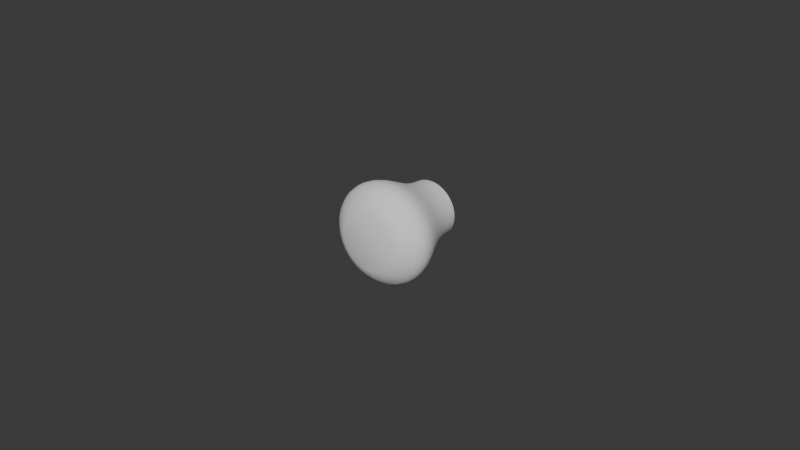# Source: Mushroom_Knob.blend  (saved by Blender 5.0.118; exported with 4.5.12 LTS)
import bpy
from mathutils import Matrix  # noqa: F401  (used for matrix-valued properties, if any)

bpy.ops.wm.read_factory_settings(use_empty=True)
scene = bpy.context.scene
scene.name = 'Scene'

# ---- collections
col_collection = bpy.data.collections.new('Collection'); scene.collection.children.link(col_collection)

# ---- world
world_world = bpy.data.worlds.new('World'); scene.world = world_world
world_world.use_nodes = True; world_world.node_tree.nodes.clear()
_N = world_world.node_tree.nodes; _L = world_world.node_tree.links
n0 = _N.new('ShaderNodeOutputWorld'); n0.name = 'World Output'; n0.location = (200, 100)
n1 = _N.new('ShaderNodeBackground'); n1.name = 'Background'; n1.location = (-200, 100)
n1.inputs[0].default_value = (0.05088, 0.05088, 0.05088, 1.0)
_L.new(n1.outputs[0], n0.inputs[0])
n0.is_active_output = True
world_world.color = (0.05088, 0.05088, 0.05088)
world_world.sun_shadow_jitter_overblur = 0.0

# ---- meshes
me_mesh = bpy.data.meshes.new('Mesh')
me_mesh.from_pydata([(-8.25e-06, -0.02859, -0.00913), (-8.249e-06, -0.0268, -0.01232), (-8.249e-06, -0.02498, -0.01441), (-8.249e-06, -0.02312, -0.01554), (-8.25e-06, -0.02118, -0.01588), (-8.25e-06, -0.01914, -0.01559), (-8.251e-06, -0.01698, -0.01483), (-8.251e-06, -0.01467, -0.01375), (-8.252e-06, -0.01218, -0.01251), (-8.253e-06, -0.0095, -0.01127), (-8.253e-06, -0.006593, -0.01019), (-8.254e-06, -0.003439, -0.00942), (-8.255e-06, -1.178e-05, -0.00913), (-0.001592, -0.02859, -0.008991), (-0.002146, -0.0268, -0.01214), (-0.002508, -0.02498, -0.01419), (-0.002705, -0.02312, -0.01531), (-0.002765, -0.02118, -0.01564), (-0.002715, -0.01914, -0.01536), (-0.002582, -0.01698, -0.0146), (-0.002394, -0.01467, -0.01354), (-0.002178, -0.01218, -0.01232), (-0.001963, -0.0095, -0.0111), (-0.001775, -0.006593, -0.01003), (-0.001642, -0.003439, -0.009277), (-0.001592, -1.178e-05, -0.008991), (-0.003127, -0.02859, -0.00858), (-0.004219, -0.0268, -0.01158), (-0.004932, -0.02498, -0.01354), (-0.00532, -0.02312, -0.01461), (-0.005438, -0.02118, -0.01493), (-0.005339, -0.01914, -0.01465), (-0.005077, -0.01698, -0.01394), (-0.004707, -0.01467, -0.01292), (-0.004283, -0.01218, -0.01175), (-0.003858, -0.0095, -0.01059), (-0.003488, -0.006593, -0.009572), (-0.003227, -0.003439, -0.008852), (-0.003127, -1.178e-05, -0.00858), (-0.004568, -0.02859, -0.007908), (-0.006165, -0.0268, -0.01067), (-0.007207, -0.02498, -0.01248), (-0.007774, -0.02312, -0.01346), (-0.007946, -0.02118, -0.01376), (-0.007801, -0.01914, -0.01351), (-0.007418, -0.01698, -0.01284), (-0.006877, -0.01467, -0.01191), (-0.006257, -0.01218, -0.01083), (-0.005637, -0.0095, -0.009759), (-0.005096, -0.006593, -0.008822), (-0.004713, -0.003439, -0.008159), (-0.004568, -1.178e-05, -0.007908), (-0.00587, -0.02859, -0.006996), (-0.007923, -0.0268, -0.009442), (-0.009263, -0.02498, -0.01104), (-0.009992, -0.02312, -0.01191), (-0.01021, -0.02118, -0.01217), (-0.01003, -0.01914, -0.01195), (-0.009534, -0.01698, -0.01136), (-0.008839, -0.01467, -0.01053), (-0.008041, -0.01218, -0.009583), (-0.007244, -0.0095, -0.008633), (-0.006549, -0.006593, -0.007805), (-0.006057, -0.003439, -0.007218), (-0.00587, -1.178e-05, -0.006996), (-0.006994, -0.02859, -0.005872), (-0.00944, -0.0268, -0.007924), (-0.01104, -0.02498, -0.009264), (-0.01191, -0.02312, -0.009994), (-0.01217, -0.02118, -0.01021), (-0.01195, -0.01914, -0.01003), (-0.01136, -0.01698, -0.009536), (-0.01053, -0.01467, -0.00884), (-0.009582, -0.01218, -0.008043), (-0.008632, -0.0095, -0.007246), (-0.007803, -0.006593, -0.00655), (-0.007217, -0.003439, -0.006059), (-0.006994, -1.178e-05, -0.005872), (-0.007906, -0.02859, -0.00457), (-0.01067, -0.0268, -0.006166), (-0.01248, -0.02498, -0.007209), (-0.01346, -0.02312, -0.007776), (-0.01376, -0.02118, -0.007947), (-0.01351, -0.01914, -0.007802), (-0.01284, -0.01698, -0.00742), (-0.01191, -0.01467, -0.006879), (-0.01083, -0.01218, -0.006259), (-0.009757, -0.0095, -0.005639), (-0.00882, -0.006593, -0.005098), (-0.008158, -0.003439, -0.004715), (-0.007906, -1.177e-05, -0.00457), (-0.008578, -0.02859, -0.003129), (-0.01158, -0.0268, -0.004221), (-0.01354, -0.02498, -0.004934), (-0.0146, -0.02312, -0.005322), (-0.01493, -0.02118, -0.00544), (-0.01465, -0.01914, -0.00534), (-0.01393, -0.01698, -0.005079), (-0.01292, -0.01467, -0.004708), (-0.01175, -0.01218, -0.004284), (-0.01059, -0.0095, -0.00386), (-0.00957, -0.006593, -0.00349), (-0.008851, -0.003439, -0.003228), (-0.008578, -1.177e-05, -0.003129), (-0.008989, -0.02859, -0.001594), (-0.01213, -0.0268, -0.002148), (-0.01419, -0.02498, -0.00251), (-0.0153, -0.02312, -0.002707), (-0.01564, -0.02118, -0.002767), (-0.01536, -0.01914, -0.002716), (-0.0146, -0.01698, -0.002583), (-0.01354, -0.01467, -0.002395), (-0.01232, -0.01218, -0.00218), (-0.01109, -0.0095, -0.001965), (-0.01003, -0.006593, -0.001777), (-0.009275, -0.003439, -0.001644), (-0.008989, -1.177e-05, -0.001594), (-0.009128, -0.02859, -9.942e-06), (-0.01232, -0.0268, -9.943e-06), (-0.01441, -0.02498, -9.943e-06), (-0.01554, -0.02312, -9.945e-06), (-0.01588, -0.02118, -9.945e-06), (-0.01559, -0.01914, -9.946e-06), (-0.01483, -0.01698, -9.948e-06), (-0.01375, -0.01467, -9.949e-06), (-0.01251, -0.01218, -9.95e-06), (-0.01127, -0.0095, -9.951e-06), (-0.01018, -0.006593, -9.952e-06), (-0.009418, -0.003439, -9.954e-06), (-0.009128, -1.177e-05, -9.954e-06), (-0.008989, -0.02859, 0.001574), (-0.01213, -0.0268, 0.002128), (-0.01419, -0.02498, 0.00249), (-0.0153, -0.02312, 0.002687), (-0.01564, -0.02118, 0.002747), (-0.01536, -0.01914, 0.002696), (-0.0146, -0.01698, 0.002563), (-0.01354, -0.01467, 0.002376), (-0.01232, -0.01218, 0.00216), (-0.01109, -0.0095, 0.001945), (-0.01003, -0.006593, 0.001757), (-0.009275, -0.003439, 0.001624), (-0.008989, -1.177e-05, 0.001574), (-0.008578, -0.02859, 0.003109), (-0.01158, -0.0268, 0.004201), (-0.01354, -0.02498, 0.004914), (-0.0146, -0.02312, 0.005302), (-0.01493, -0.02118, 0.00542), (-0.01465, -0.01914, 0.00532), (-0.01393, -0.01698, 0.005059), (-0.01292, -0.01467, 0.004689), (-0.01175, -0.01218, 0.004264), (-0.01059, -0.0095, 0.00384), (-0.00957, -0.006593, 0.00347), (-0.008851, -0.003439, 0.003208), (-0.008578, -1.177e-05, 0.003109), (-0.007906, -0.02859, 0.00455), (-0.01067, -0.0268, 0.006146), (-0.01248, -0.02498, 0.007189), (-0.01346, -0.02312, 0.007756), (-0.01376, -0.02118, 0.007928), (-0.01351, -0.01914, 0.007782), (-0.01284, -0.01698, 0.0074), (-0.01191, -0.01467, 0.006859), (-0.01083, -0.01218, 0.006239), (-0.009757, -0.0095, 0.005619), (-0.00882, -0.006593, 0.005078), (-0.008158, -0.003439, 0.004695), (-0.007906, -1.177e-05, 0.00455), (-0.006994, -0.02859, 0.005852), (-0.00944, -0.0268, 0.007904), (-0.01104, -0.02498, 0.009244), (-0.01191, -0.02312, 0.009974), (-0.01217, -0.02118, 0.01019), (-0.01195, -0.01914, 0.01001), (-0.01136, -0.01698, 0.009516), (-0.01053, -0.01467, 0.00882), (-0.009582, -0.01218, 0.008023), (-0.008632, -0.0095, 0.007226), (-0.007803, -0.006593, 0.006531), (-0.007217, -0.003439, 0.006039), (-0.006994, -1.177e-05, 0.005852), (-0.00587, -0.02859, 0.006976), (-0.007923, -0.0268, 0.009422), (-0.009263, -0.02498, 0.01102), (-0.009992, -0.02312, 0.01189), (-0.01021, -0.02118, 0.01215), (-0.01003, -0.01914, 0.01193), (-0.009534, -0.01698, 0.01134), (-0.008839, -0.01467, 0.01051), (-0.008041, -0.01218, 0.009564), (-0.007244, -0.0095, 0.008613), (-0.006549, -0.006593, 0.007785), (-0.006057, -0.003439, 0.007198), (-0.00587, -1.177e-05, 0.006976), (-0.004568, -0.02859, 0.007888), (-0.006165, -0.0268, 0.01065), (-0.007207, -0.02498, 0.01246), (-0.007774, -0.02312, 0.01344), (-0.007946, -0.02118, 0.01374), (-0.007801, -0.01914, 0.01349), (-0.007418, -0.01698, 0.01282), (-0.006877, -0.01467, 0.01189), (-0.006257, -0.01218, 0.01081), (-0.005637, -0.0095, 0.009739), (-0.005096, -0.006593, 0.008802), (-0.004713, -0.003439, 0.008139), (-0.004568, -1.177e-05, 0.007888), (-0.003127, -0.02859, 0.00856), (-0.004219, -0.0268, 0.01156), (-0.004932, -0.02498, 0.01352), (-0.00532, -0.02312, 0.01459), (-0.005438, -0.02118, 0.01491), (-0.005339, -0.01914, 0.01463), (-0.005077, -0.01698, 0.01392), (-0.004707, -0.01467, 0.0129), (-0.004283, -0.01218, 0.01173), (-0.003858, -0.0095, 0.01057), (-0.003488, -0.006593, 0.009552), (-0.003227, -0.003439, 0.008833), (-0.003127, -1.176e-05, 0.00856), (-0.001592, -0.02859, 0.008971), (-0.002146, -0.0268, 0.01212), (-0.002508, -0.02498, 0.01417), (-0.002705, -0.02312, 0.01529), (-0.002765, -0.02118, 0.01562), (-0.002715, -0.01914, 0.01534), (-0.002582, -0.01698, 0.01458), (-0.002394, -0.01467, 0.01352), (-0.002178, -0.01218, 0.0123), (-0.001963, -0.0095, 0.01108), (-0.001775, -0.006593, 0.01001), (-0.001642, -0.003439, 0.009257), (-0.001592, -1.176e-05, 0.008971), (-8.254e-06, -0.02859, 0.00911), (-8.252e-06, -0.0268, 0.0123), (-8.25e-06, -0.02498, 0.01439), (-8.251e-06, -0.02312, 0.01552), (-8.25e-06, -0.02118, 0.01587), (-8.249e-06, -0.01914, 0.01557), (-8.251e-06, -0.01698, 0.01481), (-8.251e-06, -0.01467, 0.01373), (-8.252e-06, -0.01218, 0.01249), (-8.25e-06, -0.0095, 0.01125), (-8.251e-06, -0.006593, 0.01017), (-8.251e-06, -0.003439, 0.0094), (-8.25e-06, -1.176e-05, 0.00911), (0.001575, -0.02859, 0.008971), (0.00213, -0.0268, 0.01212), (0.002492, -0.02498, 0.01417), (0.002689, -0.02312, 0.01529), (0.002748, -0.02118, 0.01562), (0.002698, -0.01914, 0.01534), (0.002565, -0.01698, 0.01458), (0.002377, -0.01467, 0.01352), (0.002162, -0.01218, 0.0123), (0.001947, -0.0095, 0.01108), (0.001759, -0.006593, 0.01001), (0.001626, -0.003439, 0.009257), (0.001575, -1.176e-05, 0.008971), (0.003111, -0.02859, 0.00856), (0.004203, -0.0268, 0.01156), (0.004916, -0.02498, 0.01352), (0.005304, -0.02312, 0.01459), (0.005421, -0.02118, 0.01491), (0.005322, -0.01914, 0.01463), (0.00506, -0.01698, 0.01392), (0.00469, -0.01467, 0.0129), (0.004266, -0.01218, 0.01173), (0.003842, -0.0095, 0.01057), (0.003472, -0.006593, 0.009552), (0.00321, -0.003439, 0.008832), (0.003111, -1.176e-05, 0.00856), (0.004552, -0.02859, 0.007888), (0.006148, -0.0268, 0.01065), (0.00719, -0.02498, 0.01246), (0.007758, -0.02312, 0.01344), (0.007929, -0.02118, 0.01374), (0.007784, -0.01914, 0.01349), (0.007401, -0.01698, 0.01282), (0.006861, -0.01467, 0.01189), (0.00624, -0.01218, 0.01081), (0.00562, -0.0095, 0.009739), (0.005079, -0.006593, 0.008802), (0.004697, -0.003439, 0.008139), (0.004552, -1.176e-05, 0.007888), (0.005854, -0.02859, 0.006976), (0.007906, -0.0268, 0.009422), (0.009246, -0.02498, 0.01102), (0.009975, -0.02312, 0.01189), (0.0102, -0.02118, 0.01215), (0.01001, -0.01914, 0.01193), (0.009518, -0.01698, 0.01134), (0.008822, -0.01467, 0.01051), (0.008025, -0.01218, 0.009564), (0.007228, -0.0095, 0.008613), (0.006532, -0.006593, 0.007785), (0.00604, -0.003439, 0.007198), (0.005854, -1.176e-05, 0.006976), (0.006978, -0.02859, 0.005852), (0.009424, -0.0268, 0.007904), (0.01102, -0.02498, 0.009244), (0.01189, -0.02312, 0.009974), (0.01215, -0.02118, 0.01019), (0.01193, -0.01914, 0.01001), (0.01134, -0.01698, 0.009516), (0.01052, -0.01467, 0.00882), (0.009565, -0.01218, 0.008023), (0.008615, -0.0095, 0.007226), (0.007786, -0.006593, 0.006531), (0.0072, -0.003439, 0.006039), (0.006978, -1.176e-05, 0.005852), (0.00789, -0.02859, 0.00455), (0.01065, -0.0268, 0.006146), (0.01246, -0.02498, 0.007189), (0.01344, -0.02312, 0.007756), (0.01374, -0.02118, 0.007928), (0.01349, -0.01914, 0.007782), (0.01283, -0.01698, 0.0074), (0.01189, -0.01467, 0.006859), (0.01081, -0.01218, 0.006239), (0.009741, -0.0095, 0.005619), (0.008804, -0.006593, 0.005078), (0.008141, -0.003439, 0.004695), (0.00789, -1.176e-05, 0.00455), (0.008561, -0.02859, 0.003109), (0.01156, -0.0268, 0.004201), (0.01352, -0.02498, 0.004914), (0.01459, -0.02312, 0.005302), (0.01491, -0.02118, 0.00542), (0.01464, -0.01914, 0.00532), (0.01392, -0.01698, 0.005059), (0.0129, -0.01467, 0.004689), (0.01174, -0.01218, 0.004264), (0.01057, -0.0095, 0.00384), (0.009553, -0.006593, 0.00347), (0.008834, -0.003439, 0.003208), (0.008561, -1.177e-05, 0.003109), (0.008973, -0.02859, 0.001574), (0.01212, -0.0268, 0.002128), (0.01417, -0.02498, 0.00249), (0.01529, -0.02312, 0.002687), (0.01563, -0.02118, 0.002747), (0.01534, -0.01914, 0.002696), (0.01459, -0.01698, 0.002563), (0.01352, -0.01467, 0.002376), (0.0123, -0.01218, 0.00216), (0.01108, -0.0095, 0.001945), (0.01001, -0.006593, 0.001757), (0.009259, -0.003439, 0.001624), (0.008973, -1.177e-05, 0.001574), (0.009111, -0.02859, -9.941e-06), (0.0123, -0.0268, -9.945e-06), (0.01439, -0.02498, -9.947e-06), (0.01552, -0.02312, -9.945e-06), (0.01587, -0.02118, -9.949e-06), (0.01558, -0.01914, -9.953e-06), (0.01481, -0.01698, -9.95e-06), (0.01373, -0.01467, -9.952e-06), (0.01249, -0.01218, -9.956e-06), (0.01125, -0.0095, -9.957e-06), (0.01017, -0.006593, -9.958e-06), (0.009402, -0.003439, -9.961e-06), (0.009111, -1.177e-05, -9.963e-06), (0.008973, -0.02859, -0.001594), (0.01212, -0.0268, -0.002148), (0.01417, -0.02498, -0.00251), (0.01529, -0.02312, -0.002707), (0.01563, -0.02118, -0.002767), (0.01534, -0.01914, -0.002716), (0.01459, -0.01698, -0.002583), (0.01352, -0.01467, -0.002395), (0.0123, -0.01218, -0.00218), (0.01108, -0.0095, -0.001965), (0.01001, -0.006593, -0.001777), (0.009259, -0.003439, -0.001644), (0.008973, -1.177e-05, -0.001594), (0.008561, -0.02859, -0.003129), (0.01156, -0.0268, -0.004221), (0.01352, -0.02498, -0.004934), (0.01459, -0.02312, -0.005322), (0.01491, -0.02118, -0.00544), (0.01464, -0.01914, -0.00534), (0.01392, -0.01698, -0.005079), (0.0129, -0.01467, -0.004708), (0.01174, -0.01218, -0.004284), (0.01057, -0.0095, -0.00386), (0.009553, -0.006593, -0.00349), (0.008834, -0.003439, -0.003228), (0.008561, -1.177e-05, -0.003129), (0.00789, -0.02859, -0.00457), (0.01065, -0.0268, -0.006166), (0.01246, -0.02498, -0.007209), (0.01344, -0.02312, -0.007776), (0.01374, -0.02118, -0.007947), (0.01349, -0.01914, -0.007802), (0.01283, -0.01698, -0.00742), (0.01189, -0.01467, -0.006879), (0.01081, -0.01218, -0.006259), (0.009741, -0.0095, -0.005639), (0.008804, -0.006593, -0.005098), (0.008141, -0.003439, -0.004715), (0.00789, -1.177e-05, -0.00457), (0.006978, -0.02859, -0.005872), (0.009424, -0.0268, -0.007924), (0.01102, -0.02498, -0.009264), (0.01189, -0.02312, -0.009994), (0.01215, -0.02118, -0.01021), (0.01193, -0.01914, -0.01003), (0.01134, -0.01698, -0.009536), (0.01052, -0.01467, -0.00884), (0.009565, -0.01218, -0.008043), (0.008615, -0.0095, -0.007246), (0.007786, -0.006593, -0.00655), (0.0072, -0.003439, -0.006059), (0.006978, -1.177e-05, -0.005872), (0.005854, -0.02859, -0.006996), (0.007906, -0.0268, -0.009442), (0.009246, -0.02498, -0.01104), (0.009975, -0.02312, -0.01191), (0.0102, -0.02118, -0.01217), (0.01001, -0.01914, -0.01195), (0.009518, -0.01698, -0.01136), (0.008822, -0.01467, -0.01053), (0.008025, -0.01218, -0.009583), (0.007228, -0.0095, -0.008633), (0.006532, -0.006593, -0.007805), (0.00604, -0.003439, -0.007218), (0.005854, -1.177e-05, -0.006996), (0.004552, -0.02859, -0.007908), (0.006148, -0.0268, -0.01067), (0.00719, -0.02498, -0.01248), (0.007758, -0.02312, -0.01346), (0.007929, -0.02118, -0.01376), (0.007784, -0.01914, -0.01351), (0.007401, -0.01698, -0.01284), (0.006861, -0.01467, -0.01191), (0.00624, -0.01218, -0.01083), (0.00562, -0.0095, -0.009759), (0.005079, -0.006593, -0.008822), (0.004697, -0.003439, -0.008159), (0.004552, -1.177e-05, -0.007908), (0.003111, -0.02859, -0.00858), (0.004203, -0.0268, -0.01158), (0.004916, -0.02498, -0.01354), (0.005304, -0.02312, -0.01461), (0.005421, -0.02118, -0.01493), (0.005322, -0.01914, -0.01465), (0.00506, -0.01698, -0.01394), (0.00469, -0.01467, -0.01292), (0.004266, -0.01218, -0.01175), (0.003842, -0.0095, -0.01059), (0.003472, -0.006593, -0.009572), (0.00321, -0.003439, -0.008852), (0.003111, -1.178e-05, -0.00858), (0.001575, -0.02859, -0.008991), (0.00213, -0.0268, -0.01214), (0.002492, -0.02498, -0.01419), (0.002689, -0.02312, -0.01531), (0.002748, -0.02118, -0.01564), (0.002698, -0.01914, -0.01536), (0.002565, -0.01698, -0.0146), (0.002377, -0.01467, -0.01354), (0.002162, -0.01218, -0.01232), (0.001947, -0.0095, -0.0111), (0.001759, -0.006593, -0.01003), (0.001626, -0.003439, -0.009277), (0.001575, -1.178e-05, -0.008991), (-8.255e-06, -0.02859, -0.00913), (-8.259e-06, -0.0268, -0.01232), (-8.259e-06, -0.02498, -0.01441), (-8.256e-06, -0.02312, -0.01554), (-8.259e-06, -0.02118, -0.01588), (-8.262e-06, -0.01914, -0.01559), (-8.258e-06, -0.01698, -0.01483), (-8.26e-06, -0.01467, -0.01375), (-8.261e-06, -0.01218, -0.01251), (-8.26e-06, -0.0095, -0.01127), (-8.258e-06, -0.006593, -0.01019), (-8.261e-06, -0.003439, -0.00942), (-8.261e-06, -1.178e-05, -0.00913), (-8.254e-06, -0.02859, -0.0002564)], [], [(6, 19, 20, 7), (11, 24, 25, 12), (1, 14, 15, 2), (8, 21, 22, 9), (9, 22, 23, 10), (4, 17, 18, 5), (10, 23, 24, 11), (2, 15, 16, 3), (0, 13, 14, 1), (3, 16, 17, 4), (5, 18, 19, 6), (7, 20, 21, 8), (24, 37, 38, 25), (14, 27, 28, 15), (21, 34, 35, 22), (22, 35, 36, 23), (17, 30, 31, 18), (23, 36, 37, 24), (15, 28, 29, 16), (13, 26, 27, 14), (16, 29, 30, 17), (18, 31, 32, 19), (20, 33, 34, 21), (19, 32, 33, 20), (32, 45, 46, 33), (37, 50, 51, 38), (27, 40, 41, 28), (34, 47, 48, 35), (35, 48, 49, 36), (30, 43, 44, 31), (36, 49, 50, 37), (28, 41, 42, 29), (26, 39, 40, 27), (29, 42, 43, 30), (31, 44, 45, 32), (33, 46, 47, 34), (46, 59, 60, 47), (45, 58, 59, 46), (50, 63, 64, 51), (40, 53, 54, 41), (47, 60, 61, 48), (48, 61, 62, 49), (43, 56, 57, 44), (49, 62, 63, 50), (41, 54, 55, 42), (39, 52, 53, 40), (42, 55, 56, 43), (44, 57, 58, 45), (59, 72, 73, 60), (58, 71, 72, 59), (63, 76, 77, 64), (53, 66, 67, 54), (60, 73, 74, 61), (61, 74, 75, 62), (56, 69, 70, 57), (62, 75, 76, 63), (54, 67, 68, 55), (52, 65, 66, 53), (55, 68, 69, 56), (57, 70, 71, 58), (70, 83, 84, 71), (72, 85, 86, 73), (71, 84, 85, 72), (76, 89, 90, 77), (66, 79, 80, 67), (73, 86, 87, 74), (74, 87, 88, 75), (69, 82, 83, 70), (75, 88, 89, 76), (67, 80, 81, 68), (65, 78, 79, 66), (68, 81, 82, 69), (81, 94, 95, 82), (83, 96, 97, 84), (85, 98, 99, 86), (84, 97, 98, 85), (89, 102, 103, 90), (79, 92, 93, 80), (86, 99, 100, 87), (87, 100, 101, 88), (82, 95, 96, 83), (88, 101, 102, 89), (80, 93, 94, 81), (78, 91, 92, 79), (94, 107, 108, 95), (96, 109, 110, 97), (98, 111, 112, 99), (97, 110, 111, 98), (102, 115, 116, 103), (92, 105, 106, 93), (99, 112, 113, 100), (100, 113, 114, 101), (95, 108, 109, 96), (101, 114, 115, 102), (93, 106, 107, 94), (91, 104, 105, 92), (104, 117, 118, 105), (107, 120, 121, 108), (109, 122, 123, 110), (111, 124, 125, 112), (110, 123, 124, 111), (115, 128, 129, 116), (105, 118, 119, 106), (112, 125, 126, 113), (113, 126, 127, 114), (108, 121, 122, 109), (114, 127, 128, 115), (106, 119, 120, 107), (119, 132, 133, 120), (117, 130, 131, 118), (120, 133, 134, 121), (122, 135, 136, 123), (124, 137, 138, 125), (123, 136, 137, 124), (128, 141, 142, 129), (118, 131, 132, 119), (125, 138, 139, 126), (126, 139, 140, 127), (121, 134, 135, 122), (127, 140, 141, 128), (132, 145, 146, 133), (130, 143, 144, 131), (133, 146, 147, 134), (135, 148, 149, 136), (137, 150, 151, 138), (136, 149, 150, 137), (141, 154, 155, 142), (131, 144, 145, 132), (138, 151, 152, 139), (139, 152, 153, 140), (134, 147, 148, 135), (140, 153, 154, 141), (153, 166, 167, 154), (145, 158, 159, 146), (143, 156, 157, 144), (146, 159, 160, 147), (148, 161, 162, 149), (150, 163, 164, 151), (149, 162, 163, 150), (154, 167, 168, 155), (144, 157, 158, 145), (151, 164, 165, 152), (152, 165, 166, 153), (147, 160, 161, 148), (160, 173, 174, 161), (166, 179, 180, 167), (158, 171, 172, 159), (156, 169, 170, 157), (159, 172, 173, 160), (161, 174, 175, 162), (163, 176, 177, 164), (162, 175, 176, 163), (167, 180, 181, 168), (157, 170, 171, 158), (164, 177, 178, 165), (165, 178, 179, 166), (173, 186, 187, 174), (179, 192, 193, 180), (171, 184, 185, 172), (169, 182, 183, 170), (172, 185, 186, 173), (174, 187, 188, 175), (176, 189, 190, 177), (175, 188, 189, 176), (180, 193, 194, 181), (170, 183, 184, 171), (177, 190, 191, 178), (178, 191, 192, 179), (191, 204, 205, 192), (186, 199, 200, 187), (192, 205, 206, 193), (184, 197, 198, 185), (182, 195, 196, 183), (185, 198, 199, 186), (187, 200, 201, 188), (189, 202, 203, 190), (188, 201, 202, 189), (193, 206, 207, 194), (183, 196, 197, 184), (190, 203, 204, 191), (203, 216, 217, 204), (204, 217, 218, 205), (199, 212, 213, 200), (205, 218, 219, 206), (197, 210, 211, 198), (195, 208, 209, 196), (198, 211, 212, 199), (200, 213, 214, 201), (202, 215, 216, 203), (201, 214, 215, 202), (206, 219, 220, 207), (196, 209, 210, 197), (216, 229, 230, 217), (217, 230, 231, 218), (212, 225, 226, 213), (218, 231, 232, 219), (210, 223, 224, 211), (208, 221, 222, 209), (211, 224, 225, 212), (213, 226, 227, 214), (215, 228, 229, 216), (214, 227, 228, 215), (219, 232, 233, 220), (209, 222, 223, 210), (222, 235, 236, 223), (229, 242, 243, 230), (230, 243, 244, 231), (225, 238, 239, 226), (231, 244, 245, 232), (223, 236, 237, 224), (221, 234, 235, 222), (224, 237, 238, 225), (226, 239, 240, 227), (228, 241, 242, 229), (227, 240, 241, 228), (232, 245, 246, 233), (241, 254, 255, 242), (240, 253, 254, 241), (245, 258, 259, 246), (235, 248, 249, 236), (242, 255, 256, 243), (243, 256, 257, 244), (238, 251, 252, 239), (244, 257, 258, 245), (236, 249, 250, 237), (234, 247, 248, 235), (237, 250, 251, 238), (239, 252, 253, 240), (252, 265, 266, 253), (254, 267, 268, 255), (253, 266, 267, 254), (258, 271, 272, 259), (248, 261, 262, 249), (255, 268, 269, 256), (256, 269, 270, 257), (251, 264, 265, 252), (257, 270, 271, 258), (249, 262, 263, 250), (247, 260, 261, 248), (250, 263, 264, 251), (263, 276, 277, 264), (265, 278, 279, 266), (267, 280, 281, 268), (266, 279, 280, 267), (271, 284, 285, 272), (261, 274, 275, 262), (268, 281, 282, 269), (269, 282, 283, 270), (264, 277, 278, 265), (270, 283, 284, 271), (262, 275, 276, 263), (260, 273, 274, 261), (276, 289, 290, 277), (278, 291, 292, 279), (280, 293, 294, 281), (279, 292, 293, 280), (284, 297, 298, 285), (274, 287, 288, 275), (281, 294, 295, 282), (282, 295, 296, 283), (277, 290, 291, 278), (283, 296, 297, 284), (275, 288, 289, 276), (273, 286, 287, 274), (286, 299, 300, 287), (289, 302, 303, 290), (291, 304, 305, 292), (293, 306, 307, 294), (292, 305, 306, 293), (297, 310, 311, 298), (287, 300, 301, 288), (294, 307, 308, 295), (295, 308, 309, 296), (290, 303, 304, 291), (296, 309, 310, 297), (288, 301, 302, 289), (301, 314, 315, 302), (299, 312, 313, 300), (302, 315, 316, 303), (304, 317, 318, 305), (306, 319, 320, 307), (305, 318, 319, 306), (310, 323, 324, 311), (300, 313, 314, 301), (307, 320, 321, 308), (308, 321, 322, 309), (303, 316, 317, 304), (309, 322, 323, 310), (314, 327, 328, 315), (312, 325, 326, 313), (315, 328, 329, 316), (317, 330, 331, 318), (319, 332, 333, 320), (318, 331, 332, 319), (323, 336, 337, 324), (313, 326, 327, 314), (320, 333, 334, 321), (321, 334, 335, 322), (316, 329, 330, 317), (322, 335, 336, 323), (335, 348, 349, 336), (327, 340, 341, 328), (325, 338, 339, 326), (328, 341, 342, 329), (330, 343, 344, 331), (332, 345, 346, 333), (331, 344, 345, 332), (336, 349, 350, 337), (326, 339, 340, 327), (333, 346, 347, 334), (334, 347, 348, 335), (329, 342, 343, 330), (342, 355, 356, 343), (348, 361, 362, 349), (340, 353, 354, 341), (338, 351, 352, 339), (341, 354, 355, 342), (343, 356, 357, 344), (345, 358, 359, 346), (344, 357, 358, 345), (349, 362, 363, 350), (339, 352, 353, 340), (346, 359, 360, 347), (347, 360, 361, 348), (355, 368, 369, 356), (361, 374, 375, 362), (353, 366, 367, 354), (351, 364, 365, 352), (354, 367, 368, 355), (356, 369, 370, 357), (358, 371, 372, 359), (357, 370, 371, 358), (362, 375, 376, 363), (352, 365, 366, 353), (359, 372, 373, 360), (360, 373, 374, 361), (373, 386, 387, 374), (368, 381, 382, 369), (374, 387, 388, 375), (366, 379, 380, 367), (364, 377, 378, 365), (367, 380, 381, 368), (369, 382, 383, 370), (371, 384, 385, 372), (370, 383, 384, 371), (375, 388, 389, 376), (365, 378, 379, 366), (372, 385, 386, 373), (385, 398, 399, 386), (386, 399, 400, 387), (381, 394, 395, 382), (387, 400, 401, 388), (379, 392, 393, 380), (377, 390, 391, 378), (380, 393, 394, 381), (382, 395, 396, 383), (384, 397, 398, 385), (383, 396, 397, 384), (388, 401, 402, 389), (378, 391, 392, 379), (398, 411, 412, 399), (399, 412, 413, 400), (394, 407, 408, 395), (400, 413, 414, 401), (392, 405, 406, 393), (390, 403, 404, 391), (393, 406, 407, 394), (395, 408, 409, 396), (397, 410, 411, 398), (396, 409, 410, 397), (401, 414, 415, 402), (391, 404, 405, 392), (404, 417, 418, 405), (411, 424, 425, 412), (412, 425, 426, 413), (407, 420, 421, 408), (413, 426, 427, 414), (405, 418, 419, 406), (403, 416, 417, 404), (406, 419, 420, 407), (408, 421, 422, 409), (410, 423, 424, 411), (409, 422, 423, 410), (414, 427, 428, 415), (427, 440, 441, 428), (417, 430, 431, 418), (424, 437, 438, 425), (425, 438, 439, 426), (420, 433, 434, 421), (426, 439, 440, 427), (418, 431, 432, 419), (416, 429, 430, 417), (419, 432, 433, 420), (421, 434, 435, 422), (423, 436, 437, 424), (422, 435, 436, 423), (440, 453, 454, 441), (430, 443, 444, 431), (437, 450, 451, 438), (438, 451, 452, 439), (433, 446, 447, 434), (439, 452, 453, 440), (431, 444, 445, 432), (429, 442, 443, 430), (432, 445, 446, 433), (434, 447, 448, 435), (436, 449, 450, 437), (435, 448, 449, 436), (453, 466, 467, 454), (443, 456, 457, 444), (450, 463, 464, 451), (451, 464, 465, 452), (446, 459, 460, 447), (452, 465, 466, 453), (444, 457, 458, 445), (442, 455, 456, 443), (445, 458, 459, 446), (447, 460, 461, 448), (449, 462, 463, 450), (448, 461, 462, 449), (462, 475, 476, 463), (461, 474, 475, 462), (466, 479, 480, 467), (456, 469, 470, 457), (463, 476, 477, 464), (464, 477, 478, 465), (459, 472, 473, 460), (465, 478, 479, 466), (457, 470, 471, 458), (455, 468, 469, 456), (458, 471, 472, 459), (460, 473, 474, 461), (273, 260, 481), (416, 403, 481), (52, 39, 481), (442, 429, 481), (364, 351, 481), (130, 117, 481), (299, 286, 481), (13, 0, 481), (104, 91, 481), (312, 299, 481), (455, 442, 481), (286, 273, 481), (65, 52, 481), (208, 195, 481), (143, 130, 481), (468, 455, 481), (247, 234, 481), (390, 377, 481), (156, 143, 481), (325, 312, 481), (78, 65, 481), (221, 208, 481), (169, 156, 481), (26, 13, 481), (195, 182, 481), (338, 325, 481), (351, 338, 481), (377, 364, 481), (260, 247, 481), (403, 390, 481), (39, 26, 481), (429, 416, 481), (182, 169, 481), (91, 78, 481), (234, 221, 481), (117, 104, 481)])
me_mesh.polygons.foreach_set('use_smooth', [True] * 468)
_uv = me_mesh.uv_layers.new(name='UVMap')
_uv.uv.foreach_set('vector', [0.783, 0.1189, 0.8186, 0.1155, 0.8139, 0.145, 0.781, 0.1482, 0.7745, 0.2909, 0.7971, 0.2887, 0.7984, 0.3332, 0.7766, 0.3353, 0.03601, 0.2744, 0.04679, 0.3041, 0.01897, 0.317, 0.006375, 0.2823, 0.7784, 0.1795, 0.8084, 0.1766, 0.8031, 0.2109, 0.7761, 0.2135, 0.7761, 0.2135, 0.8031, 0.2109, 0.799, 0.2481, 0.7746, 0.2505, 0.7832, 0.06511, 0.8213, 0.06139, 0.8214, 0.08775, 0.784, 0.09141, 0.7746, 0.2505, 0.799, 0.2481, 0.7971, 0.2887, 0.7745, 0.2909, 0.774, 0.01447, 0.8086, 0.0111, 0.8174, 0.03598, 0.7801, 0.03962, 0.08141, 0.2623, 0.08939, 0.2843, 0.04679, 0.3041, 0.03601, 0.2744, 0.7801, 0.03962, 0.8174, 0.03598, 0.8213, 0.06139, 0.7832, 0.06511, 0.784, 0.09141, 0.8214, 0.08775, 0.8186, 0.1155, 0.783, 0.1189, 0.781, 0.1482, 0.8139, 0.145, 0.8084, 0.1766, 0.7784, 0.1795, 0.7971, 0.2887, 0.8179, 0.2864, 0.8186, 0.3309, 0.7984, 0.3332, 0.04679, 0.3041, 0.06255, 0.3315, 0.0374, 0.349, 0.01897, 0.317, 0.8084, 0.1766, 0.836, 0.1735, 0.828, 0.208, 0.8031, 0.2109, 0.8031, 0.2109, 0.828, 0.208, 0.8215, 0.2455, 0.799, 0.2481, 0.8213, 0.06139, 0.8564, 0.05741, 0.8558, 0.08384, 0.8214, 0.08775, 0.799, 0.2481, 0.8215, 0.2455, 0.8179, 0.2864, 0.7971, 0.2887, 0.8086, 0.0111, 0.8404, 0.007489, 0.8517, 0.03208, 0.8174, 0.03598, 0.08939, 0.2843, 0.1011, 0.3046, 0.06255, 0.3315, 0.04679, 0.3041, 0.8174, 0.03598, 0.8517, 0.03208, 0.8564, 0.05741, 0.8213, 0.06139, 0.8214, 0.08775, 0.8558, 0.08384, 0.8513, 0.1118, 0.8186, 0.1155, 0.8139, 0.145, 0.8443, 0.1415, 0.836, 0.1735, 0.8084, 0.1766, 0.8186, 0.1155, 0.8513, 0.1118, 0.8443, 0.1415, 0.8139, 0.145, 0.651, 0.3935, 0.66, 0.4227, 0.627, 0.4317, 0.6187, 0.4047, 0.8179, 0.2864, 0.8363, 0.2839, 0.8364, 0.3285, 0.8186, 0.3309, 0.06255, 0.3315, 0.08282, 0.3557, 0.06111, 0.3774, 0.0374, 0.349, 0.5837, 0.4175, 0.5913, 0.4421, 0.5531, 0.4524, 0.5463, 0.4303, 0.5463, 0.4303, 0.5531, 0.4524, 0.5129, 0.4614, 0.5067, 0.4414, 0.7061, 0.3827, 0.7157, 0.4139, 0.6897, 0.4163, 0.6802, 0.3856, 0.5067, 0.4414, 0.5129, 0.4614, 0.4712, 0.4677, 0.4655, 0.4492, 0.8404, 0.007489, 0.8685, 0.003751, 0.882, 0.02805, 0.8517, 0.03208, 0.1011, 0.3046, 0.1161, 0.3225, 0.08282, 0.3557, 0.06255, 0.3315, 0.8517, 0.03208, 0.882, 0.02805, 0.8874, 0.05329, 0.8564, 0.05741, 0.6802, 0.3856, 0.6897, 0.4163, 0.66, 0.4227, 0.651, 0.3935, 0.6187, 0.4047, 0.627, 0.4317, 0.5913, 0.4421, 0.5837, 0.4175, 0.627, 0.4317, 0.6335, 0.4622, 0.5971, 0.4698, 0.5913, 0.4421, 0.66, 0.4227, 0.6669, 0.4556, 0.6335, 0.4622, 0.627, 0.4317, 0.4712, 0.4677, 0.4756, 0.4887, 0.4325, 0.4903, 0.4283, 0.4701, 0.08282, 0.3557, 0.107, 0.376, 0.08938, 0.4011, 0.06111, 0.3774, 0.5913, 0.4421, 0.5971, 0.4698, 0.5584, 0.4774, 0.5531, 0.4524, 0.5531, 0.4524, 0.5584, 0.4774, 0.5177, 0.484, 0.5129, 0.4614, 0.7157, 0.4139, 0.7232, 0.4492, 0.697, 0.4509, 0.6897, 0.4163, 0.5129, 0.4614, 0.5177, 0.484, 0.4756, 0.4887, 0.4712, 0.4677, 0.8685, 0.003751, 0.892, 0.0, 0.9074, 0.024, 0.882, 0.02805, 0.1161, 0.3225, 0.134, 0.3376, 0.107, 0.376, 0.08282, 0.3557, 0.7377, 0.4169, 0.745, 0.4514, 0.7232, 0.4492, 0.7157, 0.4139, 0.6897, 0.4163, 0.697, 0.4509, 0.6669, 0.4556, 0.66, 0.4227, 0.6335, 0.4622, 0.6379, 0.4954, 0.6011, 0.5, 0.5971, 0.4698, 0.6669, 0.4556, 0.6717, 0.4913, 0.6379, 0.4954, 0.6335, 0.4622, 0.4756, 0.4887, 0.4786, 0.5114, 0.4355, 0.5123, 0.4325, 0.4903, 0.107, 0.376, 0.1343, 0.3918, 0.1213, 0.4196, 0.08938, 0.4011, 0.5971, 0.4698, 0.6011, 0.5, 0.562, 0.5046, 0.5584, 0.4774, 0.5584, 0.4774, 0.562, 0.5046, 0.521, 0.5086, 0.5177, 0.484, 0.7232, 0.4492, 0.7282, 0.4875, 0.702, 0.4885, 0.697, 0.4509, 0.5177, 0.484, 0.521, 0.5086, 0.4786, 0.5114, 0.4756, 0.4887, 0.08938, 0.4011, 0.1213, 0.4196, 0.1143, 0.4347, 0.07978, 0.4148, 0.134, 0.3376, 0.1542, 0.3493, 0.1343, 0.3918, 0.107, 0.376, 0.745, 0.4514, 0.75, 0.4889, 0.7282, 0.4875, 0.7232, 0.4492, 0.697, 0.4509, 0.702, 0.4885, 0.6717, 0.4913, 0.6669, 0.4556, 0.702, 0.4885, 0.7044, 0.5279, 0.674, 0.5288, 0.6717, 0.4913, 0.6379, 0.4954, 0.64, 0.5301, 0.6031, 0.5315, 0.6011, 0.5, 0.6717, 0.4913, 0.674, 0.5288, 0.64, 0.5301, 0.6379, 0.4954, 0.4786, 0.5114, 0.4801, 0.5351, 0.4369, 0.5354, 0.4355, 0.5123, 0.1343, 0.3918, 0.164, 0.4027, 0.156, 0.4323, 0.1213, 0.4196, 0.6011, 0.5, 0.6031, 0.5315, 0.5638, 0.533, 0.562, 0.5046, 0.562, 0.5046, 0.5638, 0.533, 0.5226, 0.5343, 0.521, 0.5086, 0.7282, 0.4875, 0.7308, 0.5276, 0.7044, 0.5279, 0.702, 0.4885, 0.521, 0.5086, 0.5226, 0.5343, 0.4801, 0.5351, 0.4786, 0.5114, 0.1213, 0.4196, 0.156, 0.4323, 0.1517, 0.4484, 0.1143, 0.4347, 0.1542, 0.3493, 0.1762, 0.3573, 0.164, 0.4027, 0.1343, 0.3918, 0.75, 0.4889, 0.7524, 0.5281, 0.7308, 0.5276, 0.7282, 0.4875, 0.7524, 0.5281, 0.7523, 0.568, 0.7306, 0.5683, 0.7308, 0.5276, 0.7044, 0.5279, 0.7043, 0.5679, 0.6739, 0.5668, 0.674, 0.5288, 0.64, 0.5301, 0.6399, 0.5653, 0.603, 0.5636, 0.6031, 0.5315, 0.674, 0.5288, 0.6739, 0.5668, 0.6399, 0.5653, 0.64, 0.5301, 0.4801, 0.5351, 0.48, 0.5593, 0.4368, 0.5588, 0.4369, 0.5354, 0.164, 0.4027, 0.1951, 0.4082, 0.1924, 0.4387, 0.156, 0.4323, 0.6031, 0.5315, 0.603, 0.5636, 0.5637, 0.5619, 0.5638, 0.533, 0.5638, 0.533, 0.5637, 0.5619, 0.5225, 0.5604, 0.5226, 0.5343, 0.7308, 0.5276, 0.7306, 0.5683, 0.7043, 0.5679, 0.7044, 0.5279, 0.5226, 0.5343, 0.5225, 0.5604, 0.48, 0.5593, 0.4801, 0.5351, 0.156, 0.4323, 0.1924, 0.4387, 0.1909, 0.4554, 0.1517, 0.4484, 0.1762, 0.3573, 0.1992, 0.3614, 0.1951, 0.4082, 0.164, 0.4027, 0.7523, 0.568, 0.7496, 0.6072, 0.7279, 0.6084, 0.7306, 0.5683, 0.7043, 0.5679, 0.7016, 0.6072, 0.6713, 0.6042, 0.6739, 0.5668, 0.6399, 0.5653, 0.6375, 0.6, 0.6008, 0.5952, 0.603, 0.5636, 0.6739, 0.5668, 0.6713, 0.6042, 0.6375, 0.6, 0.6399, 0.5653, 0.48, 0.5593, 0.4784, 0.583, 0.4352, 0.5818, 0.4368, 0.5588, 0.1951, 0.4082, 0.2267, 0.4082, 0.2293, 0.4388, 0.1924, 0.4387, 0.603, 0.5636, 0.6008, 0.5952, 0.5617, 0.5903, 0.5637, 0.5619, 0.5637, 0.5619, 0.5617, 0.5903, 0.5207, 0.5861, 0.5225, 0.5604, 0.7306, 0.5683, 0.7279, 0.6084, 0.7016, 0.6072, 0.7043, 0.5679, 0.5225, 0.5604, 0.5207, 0.5861, 0.4784, 0.583, 0.48, 0.5593, 0.1924, 0.4387, 0.2293, 0.4388, 0.2308, 0.4554, 0.1909, 0.4554, 0.1992, 0.3614, 0.2226, 0.3614, 0.2267, 0.4082, 0.1951, 0.4082, 0.2226, 0.3614, 0.2457, 0.3574, 0.2578, 0.4028, 0.2267, 0.4082, 0.7496, 0.6072, 0.7444, 0.6446, 0.7226, 0.6467, 0.7279, 0.6084, 0.7016, 0.6072, 0.6964, 0.6448, 0.6664, 0.6399, 0.6713, 0.6042, 0.6375, 0.6, 0.633, 0.6331, 0.5967, 0.6253, 0.6008, 0.5952, 0.6713, 0.6042, 0.6664, 0.6399, 0.633, 0.6331, 0.6375, 0.6, 0.4784, 0.583, 0.4752, 0.6057, 0.4322, 0.6038, 0.4352, 0.5818, 0.2267, 0.4082, 0.2578, 0.4028, 0.2657, 0.4324, 0.2293, 0.4388, 0.6008, 0.5952, 0.5967, 0.6253, 0.558, 0.6174, 0.5617, 0.5903, 0.5617, 0.5903, 0.558, 0.6174, 0.5173, 0.6106, 0.5207, 0.5861, 0.7279, 0.6084, 0.7226, 0.6467, 0.6964, 0.6448, 0.7016, 0.6072, 0.5207, 0.5861, 0.5173, 0.6106, 0.4752, 0.6057, 0.4784, 0.583, 0.2293, 0.4388, 0.2657, 0.4324, 0.27, 0.4485, 0.2308, 0.4554, 0.2657, 0.4324, 0.3004, 0.4198, 0.3074, 0.4349, 0.27, 0.4485, 0.2457, 0.3574, 0.2677, 0.3494, 0.2875, 0.392, 0.2578, 0.4028, 0.7444, 0.6446, 0.7369, 0.6791, 0.7149, 0.6819, 0.7226, 0.6467, 0.6964, 0.6448, 0.6889, 0.6794, 0.6592, 0.6728, 0.6664, 0.6399, 0.633, 0.6331, 0.6263, 0.6636, 0.5906, 0.653, 0.5967, 0.6253, 0.6664, 0.6399, 0.6592, 0.6728, 0.6263, 0.6636, 0.633, 0.6331, 0.4752, 0.6057, 0.4707, 0.6266, 0.4278, 0.624, 0.4322, 0.6038, 0.2578, 0.4028, 0.2875, 0.392, 0.3004, 0.4198, 0.2657, 0.4324, 0.5967, 0.6253, 0.5906, 0.653, 0.5525, 0.6424, 0.558, 0.6174, 0.558, 0.6174, 0.5525, 0.6424, 0.5124, 0.6332, 0.5173, 0.6106, 0.7226, 0.6467, 0.7149, 0.6819, 0.6889, 0.6794, 0.6964, 0.6448, 0.5173, 0.6106, 0.5124, 0.6332, 0.4707, 0.6266, 0.4752, 0.6057, 0.3004, 0.4198, 0.3324, 0.4014, 0.342, 0.4151, 0.3074, 0.4349, 0.2677, 0.3494, 0.2879, 0.3377, 0.3148, 0.3762, 0.2875, 0.392, 0.7369, 0.6791, 0.7273, 0.7096, 0.7051, 0.7131, 0.7149, 0.6819, 0.6889, 0.6794, 0.6792, 0.71, 0.65, 0.7019, 0.6592, 0.6728, 0.6263, 0.6636, 0.6178, 0.6906, 0.5829, 0.6775, 0.5906, 0.653, 0.6592, 0.6728, 0.65, 0.7019, 0.6178, 0.6906, 0.6263, 0.6636, 0.4707, 0.6266, 0.4649, 0.6451, 0.4221, 0.6419, 0.4278, 0.624, 0.2875, 0.392, 0.3148, 0.3762, 0.3324, 0.4014, 0.3004, 0.4198, 0.5906, 0.653, 0.5829, 0.6775, 0.5455, 0.6645, 0.5525, 0.6424, 0.5525, 0.6424, 0.5455, 0.6645, 0.5061, 0.6532, 0.5124, 0.6332, 0.7149, 0.6819, 0.7051, 0.7131, 0.6792, 0.71, 0.6889, 0.6794, 0.5124, 0.6332, 0.5061, 0.6532, 0.4649, 0.6451, 0.4707, 0.6266, 0.5061, 0.6532, 0.4986, 0.6699, 0.4579, 0.6606, 0.4649, 0.6451, 0.3324, 0.4014, 0.3607, 0.3777, 0.3725, 0.3895, 0.342, 0.4151, 0.2879, 0.3377, 0.3059, 0.3227, 0.3391, 0.3559, 0.3148, 0.3762, 0.4682, 0.3785, 0.4594, 0.3529, 0.4826, 0.3565, 0.4916, 0.3827, 0.6792, 0.71, 0.6677, 0.7356, 0.6391, 0.7263, 0.65, 0.7019, 0.6178, 0.6906, 0.6077, 0.7132, 0.5737, 0.6981, 0.5829, 0.6775, 0.65, 0.7019, 0.6391, 0.7263, 0.6077, 0.7132, 0.6178, 0.6906, 0.7297, 0.3055, 0.7244, 0.29, 0.7682, 0.2871, 0.7734, 0.3021, 0.3148, 0.3762, 0.3391, 0.3559, 0.3607, 0.3777, 0.3324, 0.4014, 0.5829, 0.6775, 0.5737, 0.6981, 0.5373, 0.6831, 0.5455, 0.6645, 0.5455, 0.6645, 0.5373, 0.6831, 0.4986, 0.6699, 0.5061, 0.6532, 0.4916, 0.3827, 0.4826, 0.3565, 0.509, 0.3536, 0.5179, 0.3793, 0.4826, 0.3565, 0.4751, 0.3253, 0.5016, 0.3229, 0.509, 0.3536, 0.6826, 0.2978, 0.6778, 0.2778, 0.7199, 0.2715, 0.7244, 0.29, 0.3607, 0.3777, 0.3845, 0.3494, 0.3982, 0.359, 0.3725, 0.3895, 0.3059, 0.3227, 0.3209, 0.3048, 0.3594, 0.3318, 0.3391, 0.3559, 0.4594, 0.3529, 0.4521, 0.3223, 0.4751, 0.3253, 0.4826, 0.3565, 0.509, 0.3536, 0.5016, 0.3229, 0.5314, 0.3166, 0.5384, 0.3457, 0.5707, 0.3345, 0.5641, 0.3075, 0.5996, 0.2972, 0.6055, 0.3217, 0.5384, 0.3457, 0.5314, 0.3166, 0.5641, 0.3075, 0.5707, 0.3345, 0.7244, 0.29, 0.7199, 0.2715, 0.7639, 0.2692, 0.7682, 0.2871, 0.3391, 0.3559, 0.3594, 0.3318, 0.3845, 0.3494, 0.3607, 0.3777, 0.6055, 0.3217, 0.5996, 0.2972, 0.6376, 0.2868, 0.6429, 0.3089, 0.6429, 0.3089, 0.6376, 0.2868, 0.6778, 0.2778, 0.6826, 0.2978, 0.4751, 0.3253, 0.4693, 0.29, 0.4959, 0.2883, 0.5016, 0.3229, 0.6778, 0.2778, 0.674, 0.2552, 0.7165, 0.2506, 0.7199, 0.2715, 0.3845, 0.3494, 0.403, 0.3174, 0.4181, 0.3245, 0.3982, 0.359, 0.3209, 0.3048, 0.3326, 0.2845, 0.3752, 0.3044, 0.3594, 0.3318, 0.4521, 0.3223, 0.4464, 0.2878, 0.4693, 0.29, 0.4751, 0.3253, 0.5016, 0.3229, 0.4959, 0.2883, 0.526, 0.2836, 0.5314, 0.3166, 0.5641, 0.3075, 0.5591, 0.277, 0.595, 0.2694, 0.5996, 0.2972, 0.5314, 0.3166, 0.526, 0.2836, 0.5591, 0.277, 0.5641, 0.3075, 0.7199, 0.2715, 0.7165, 0.2506, 0.7605, 0.2489, 0.7639, 0.2692, 0.3594, 0.3318, 0.3752, 0.3044, 0.403, 0.3174, 0.3845, 0.3494, 0.5996, 0.2972, 0.595, 0.2694, 0.6335, 0.2618, 0.6376, 0.2868, 0.6376, 0.2868, 0.6335, 0.2618, 0.674, 0.2552, 0.6778, 0.2778, 0.6335, 0.2618, 0.6307, 0.2347, 0.6715, 0.2307, 0.674, 0.2552, 0.4693, 0.29, 0.4654, 0.2517, 0.4921, 0.2507, 0.4959, 0.2883, 0.674, 0.2552, 0.6715, 0.2307, 0.7142, 0.2279, 0.7165, 0.2506, 0.4275, 0.2807, 0.4239, 0.246, 0.4425, 0.2504, 0.4464, 0.2878, 0.3326, 0.2845, 0.3407, 0.2626, 0.386, 0.2748, 0.3752, 0.3044, 0.4464, 0.2878, 0.4425, 0.2504, 0.4654, 0.2517, 0.4693, 0.29, 0.4959, 0.2883, 0.4921, 0.2507, 0.5223, 0.2479, 0.526, 0.2836, 0.5591, 0.277, 0.5557, 0.2439, 0.5919, 0.2393, 0.595, 0.2694, 0.526, 0.2836, 0.5223, 0.2479, 0.5557, 0.2439, 0.5591, 0.277, 0.7165, 0.2506, 0.7142, 0.2279, 0.7583, 0.2269, 0.7605, 0.2489, 0.3752, 0.3044, 0.386, 0.2748, 0.4157, 0.2827, 0.403, 0.3174, 0.595, 0.2694, 0.5919, 0.2393, 0.6307, 0.2347, 0.6335, 0.2618, 0.5919, 0.2393, 0.5904, 0.2077, 0.6293, 0.2062, 0.6307, 0.2347, 0.6307, 0.2347, 0.6293, 0.2062, 0.6703, 0.205, 0.6715, 0.2307, 0.4654, 0.2517, 0.4634, 0.2116, 0.4902, 0.2113, 0.4921, 0.2507, 0.6715, 0.2307, 0.6703, 0.205, 0.713, 0.2041, 0.7142, 0.2279, 0.4239, 0.246, 0.4221, 0.2096, 0.4406, 0.2111, 0.4425, 0.2504, 0.3407, 0.2626, 0.3447, 0.2395, 0.3915, 0.2437, 0.386, 0.2748, 0.4425, 0.2504, 0.4406, 0.2111, 0.4634, 0.2116, 0.4654, 0.2517, 0.4921, 0.2507, 0.4902, 0.2113, 0.5205, 0.2104, 0.5223, 0.2479, 0.5557, 0.2439, 0.554, 0.2092, 0.5904, 0.2077, 0.5919, 0.2393, 0.5223, 0.2479, 0.5205, 0.2104, 0.554, 0.2092, 0.5557, 0.2439, 0.7142, 0.2279, 0.713, 0.2041, 0.7571, 0.2039, 0.7583, 0.2269, 0.386, 0.2748, 0.3915, 0.2437, 0.4221, 0.2464, 0.4157, 0.2827, 0.5904, 0.2077, 0.5905, 0.1756, 0.6294, 0.1773, 0.6293, 0.2062, 0.6293, 0.2062, 0.6294, 0.1773, 0.6704, 0.1789, 0.6703, 0.205, 0.4634, 0.2116, 0.4635, 0.1709, 0.4903, 0.1714, 0.4902, 0.2113, 0.6703, 0.205, 0.6704, 0.1789, 0.7131, 0.18, 0.713, 0.2041, 0.4221, 0.2096, 0.4223, 0.1727, 0.4407, 0.1713, 0.4406, 0.2111, 0.3447, 0.2395, 0.3448, 0.2161, 0.3916, 0.2121, 0.3915, 0.2437, 0.4406, 0.2111, 0.4407, 0.1713, 0.4635, 0.1709, 0.4634, 0.2116, 0.4902, 0.2113, 0.4903, 0.1714, 0.5206, 0.1724, 0.5205, 0.2104, 0.554, 0.2092, 0.5541, 0.1739, 0.5905, 0.1756, 0.5904, 0.2077, 0.5205, 0.2104, 0.5206, 0.1724, 0.5541, 0.1739, 0.554, 0.2092, 0.713, 0.2041, 0.7131, 0.18, 0.7572, 0.1805, 0.7571, 0.2039, 0.3915, 0.2437, 0.3916, 0.2121, 0.4221, 0.2095, 0.4221, 0.2464, 0.3916, 0.2121, 0.3861, 0.181, 0.4158, 0.1731, 0.4221, 0.2095, 0.5905, 0.1756, 0.5922, 0.1441, 0.6309, 0.1489, 0.6294, 0.1773, 0.6294, 0.1773, 0.6309, 0.1489, 0.6718, 0.1532, 0.6704, 0.1789, 0.4635, 0.1709, 0.4657, 0.1308, 0.4924, 0.132, 0.4903, 0.1714, 0.6704, 0.1789, 0.6718, 0.1532, 0.7144, 0.1562, 0.7131, 0.18, 0.4223, 0.1727, 0.4242, 0.1363, 0.4429, 0.132, 0.4407, 0.1713, 0.3448, 0.2161, 0.3407, 0.1931, 0.3861, 0.181, 0.3916, 0.2121, 0.4407, 0.1713, 0.4429, 0.132, 0.4657, 0.1308, 0.4635, 0.1709, 0.4903, 0.1714, 0.4924, 0.132, 0.5226, 0.135, 0.5206, 0.1724, 0.5541, 0.1739, 0.556, 0.1392, 0.5922, 0.1441, 0.5905, 0.1756, 0.5206, 0.1724, 0.5226, 0.135, 0.556, 0.1392, 0.5541, 0.1739, 0.7131, 0.18, 0.7144, 0.1562, 0.7585, 0.1574, 0.7572, 0.1805, 0.556, 0.1392, 0.5596, 0.1061, 0.5955, 0.114, 0.5922, 0.1441, 0.5226, 0.135, 0.5265, 0.0993, 0.5596, 0.1061, 0.556, 0.1392, 0.7144, 0.1562, 0.7169, 0.1335, 0.7609, 0.1355, 0.7585, 0.1574, 0.3861, 0.181, 0.3754, 0.1513, 0.4032, 0.1384, 0.4158, 0.1731, 0.5922, 0.1441, 0.5955, 0.114, 0.6339, 0.1218, 0.6309, 0.1489, 0.6309, 0.1489, 0.6339, 0.1218, 0.6744, 0.1286, 0.6718, 0.1532, 0.4657, 0.1308, 0.4699, 0.09256, 0.4965, 0.09445, 0.4924, 0.132, 0.6718, 0.1532, 0.6744, 0.1286, 0.7169, 0.1335, 0.7144, 0.1562, 0.4242, 0.1363, 0.428, 0.1016, 0.447, 0.09462, 0.4429, 0.132, 0.3407, 0.1931, 0.3328, 0.1711, 0.3754, 0.1513, 0.3861, 0.181, 0.4429, 0.132, 0.447, 0.09462, 0.4699, 0.09256, 0.4657, 0.1308, 0.4924, 0.132, 0.4965, 0.09445, 0.5265, 0.0993, 0.5226, 0.135, 0.4965, 0.09445, 0.5024, 0.05985, 0.5322, 0.0664, 0.5265, 0.0993, 0.5596, 0.1061, 0.5649, 0.07563, 0.6003, 0.0862, 0.5955, 0.114, 0.5265, 0.0993, 0.5322, 0.0664, 0.5649, 0.07563, 0.5596, 0.1061, 0.7169, 0.1335, 0.7204, 0.1126, 0.7643, 0.1152, 0.7609, 0.1355, 0.3754, 0.1513, 0.3596, 0.1239, 0.3847, 0.1064, 0.4032, 0.1384, 0.5955, 0.114, 0.6003, 0.0862, 0.6382, 0.09679, 0.6339, 0.1218, 0.6339, 0.1218, 0.6382, 0.09679, 0.6783, 0.106, 0.6744, 0.1286, 0.4699, 0.09256, 0.4759, 0.05732, 0.5024, 0.05985, 0.4965, 0.09445, 0.6744, 0.1286, 0.6783, 0.106, 0.7204, 0.1126, 0.7169, 0.1335, 0.4032, 0.1384, 0.3847, 0.1064, 0.3984, 0.0968, 0.4183, 0.1313, 0.3328, 0.1711, 0.3211, 0.1508, 0.3596, 0.1239, 0.3754, 0.1513, 0.447, 0.09462, 0.4529, 0.06014, 0.4759, 0.05732, 0.4699, 0.09256, 0.4529, 0.06014, 0.4604, 0.02964, 0.4837, 0.02615, 0.4759, 0.05732, 0.5024, 0.05985, 0.51, 0.02925, 0.5394, 0.0373, 0.5322, 0.0664, 0.5649, 0.07563, 0.5715, 0.04866, 0.6063, 0.06167, 0.6003, 0.0862, 0.5322, 0.0664, 0.5394, 0.0373, 0.5715, 0.04866, 0.5649, 0.07563, 0.7204, 0.1126, 0.725, 0.09416, 0.7688, 0.09731, 0.7643, 0.1152, 0.3596, 0.1239, 0.3393, 0.09972, 0.361, 0.07805, 0.3847, 0.1064, 0.6003, 0.0862, 0.6063, 0.06167, 0.6436, 0.07469, 0.6382, 0.09679, 0.6382, 0.09679, 0.6436, 0.07469, 0.6832, 0.08607, 0.6783, 0.106, 0.4759, 0.05732, 0.4837, 0.02615, 0.51, 0.02925, 0.5024, 0.05985, 0.6783, 0.106, 0.6832, 0.08607, 0.725, 0.09416, 0.7204, 0.1126, 0.3847, 0.1064, 0.361, 0.07805, 0.3728, 0.06626, 0.3984, 0.0968, 0.3211, 0.1508, 0.3061, 0.1329, 0.3393, 0.09972, 0.3596, 0.1239, 0.4604, 0.02964, 0.4694, 0.004063, 0.4928, 0.0, 0.4837, 0.02615, 0.08469, 0.8083, 0.07322, 0.7827, 0.1024, 0.7746, 0.1133, 0.799, 0.1447, 0.7859, 0.1346, 0.7633, 0.1695, 0.7502, 0.1787, 0.7708, 0.1133, 0.799, 0.1024, 0.7746, 0.1346, 0.7633, 0.1447, 0.7859, 0.725, 0.09416, 0.7304, 0.07866, 0.774, 0.08229, 0.7688, 0.09731, 0.3393, 0.09972, 0.3151, 0.0794, 0.3328, 0.05429, 0.361, 0.07805, 0.1787, 0.7708, 0.1695, 0.7502, 0.2069, 0.7372, 0.2152, 0.7558, 0.2152, 0.7558, 0.2069, 0.7372, 0.2463, 0.7259, 0.2538, 0.7426, 0.4837, 0.02615, 0.4928, 0.0, 0.519, 0.003579, 0.51, 0.02925, 0.2538, 0.7426, 0.2463, 0.7259, 0.2876, 0.7178, 0.2945, 0.7333, 0.361, 0.07805, 0.3328, 0.05429, 0.3424, 0.04062, 0.3728, 0.06626, 0.3061, 0.1329, 0.2882, 0.1179, 0.3151, 0.0794, 0.3393, 0.09972, 0.2882, 0.1179, 0.2679, 0.1061, 0.2878, 0.06358, 0.3151, 0.0794, 0.02514, 0.7823, 0.01552, 0.7518, 0.03753, 0.7546, 0.04736, 0.7858, 0.07322, 0.7827, 0.06357, 0.7521, 0.09323, 0.7455, 0.1024, 0.7746, 0.1346, 0.7633, 0.1261, 0.7363, 0.1618, 0.7257, 0.1695, 0.7502, 0.1024, 0.7746, 0.09323, 0.7455, 0.1261, 0.7363, 0.1346, 0.7633, 0.2876, 0.7178, 0.2817, 0.6993, 0.3246, 0.6967, 0.3303, 0.7146, 0.3151, 0.0794, 0.2878, 0.06358, 0.3008, 0.03579, 0.3328, 0.05429, 0.1695, 0.7502, 0.1618, 0.7257, 0.1999, 0.7151, 0.2069, 0.7372, 0.2069, 0.7372, 0.1999, 0.7151, 0.24, 0.7059, 0.2463, 0.7259, 0.04736, 0.7858, 0.03753, 0.7546, 0.06357, 0.7521, 0.07322, 0.7827, 0.2463, 0.7259, 0.24, 0.7059, 0.2817, 0.6993, 0.2876, 0.7178, 0.3328, 0.05429, 0.3008, 0.03579, 0.3079, 0.02066, 0.3424, 0.04062, 0.3008, 0.03579, 0.2661, 0.02312, 0.2704, 0.006999, 0.3079, 0.02066, 0.2679, 0.1061, 0.2459, 0.09812, 0.2581, 0.05274, 0.2878, 0.06358, 0.01552, 0.7518, 0.008, 0.7173, 0.02985, 0.7194, 0.03753, 0.7546, 0.06357, 0.7521, 0.05602, 0.7175, 0.08606, 0.7126, 0.09323, 0.7455, 0.1261, 0.7363, 0.1195, 0.7058, 0.1558, 0.698, 0.1618, 0.7257, 0.09323, 0.7455, 0.08606, 0.7126, 0.1195, 0.7058, 0.1261, 0.7363, 0.2817, 0.6993, 0.2772, 0.6784, 0.3202, 0.6765, 0.3246, 0.6967, 0.2878, 0.06358, 0.2581, 0.05274, 0.2661, 0.02312, 0.3008, 0.03579, 0.1618, 0.7257, 0.1558, 0.698, 0.1945, 0.6901, 0.1999, 0.7151, 0.1999, 0.7151, 0.1945, 0.6901, 0.2351, 0.6833, 0.24, 0.7059, 0.03753, 0.7546, 0.02985, 0.7194, 0.05602, 0.7175, 0.06357, 0.7521, 0.24, 0.7059, 0.2351, 0.6833, 0.2772, 0.6784, 0.2817, 0.6993, 0.2661, 0.02312, 0.2297, 0.01667, 0.2312, 4.071e-05, 0.2704, 0.006999, 0.2459, 0.09812, 0.2229, 0.09403, 0.227, 0.04723, 0.2581, 0.05274, 0.008, 0.7173, 0.002816, 0.6799, 0.02455, 0.6811, 0.02985, 0.7194, 0.05602, 0.7175, 0.05082, 0.6799, 0.08111, 0.6769, 0.08606, 0.7126, 0.1195, 0.7058, 0.1149, 0.6727, 0.1516, 0.6679, 0.1558, 0.698, 0.08606, 0.7126, 0.08111, 0.6769, 0.1149, 0.6727, 0.1195, 0.7058, 0.2772, 0.6784, 0.274, 0.6557, 0.3172, 0.6545, 0.3202, 0.6765, 0.2581, 0.05274, 0.227, 0.04723, 0.2297, 0.01667, 0.2661, 0.02312, 0.1558, 0.698, 0.1516, 0.6679, 0.1907, 0.663, 0.1945, 0.6901, 0.1945, 0.6901, 0.1907, 0.663, 0.2317, 0.6588, 0.2351, 0.6833, 0.02985, 0.7194, 0.02455, 0.6811, 0.05082, 0.6799, 0.05602, 0.7175, 0.2351, 0.6833, 0.2317, 0.6588, 0.274, 0.6557, 0.2772, 0.6784, 0.2317, 0.6588, 0.2299, 0.6331, 0.2724, 0.632, 0.274, 0.6557, 0.2297, 0.01667, 0.1928, 0.01663, 0.1914, 0.0, 0.2312, 4.071e-05, 0.2229, 0.09403, 0.1995, 0.09401, 0.1955, 0.0472, 0.227, 0.04723, 0.002816, 0.6799, 0.0001223, 0.6407, 0.02179, 0.641, 0.02455, 0.6811, 0.05082, 0.6799, 0.04812, 0.6406, 0.07854, 0.6395, 0.08111, 0.6769, 0.1149, 0.6727, 0.1125, 0.638, 0.1494, 0.6363, 0.1516, 0.6679, 0.08111, 0.6769, 0.07854, 0.6395, 0.1125, 0.638, 0.1149, 0.6727, 0.274, 0.6557, 0.2724, 0.632, 0.3156, 0.6315, 0.3172, 0.6545, 0.227, 0.04723, 0.1955, 0.0472, 0.1928, 0.01663, 0.2297, 0.01667, 0.1516, 0.6679, 0.1494, 0.6363, 0.1888, 0.6346, 0.1907, 0.663, 0.1907, 0.663, 0.1888, 0.6346, 0.2299, 0.6331, 0.2317, 0.6588, 0.02455, 0.6811, 0.02179, 0.641, 0.04812, 0.6406, 0.05082, 0.6799, 0.02179, 0.641, 0.02167, 0.6003, 0.048, 0.6006, 0.04812, 0.6406, 0.2299, 0.6331, 0.2299, 0.607, 0.2723, 0.6078, 0.2724, 0.632, 0.1928, 0.01663, 0.1564, 0.02301, 0.1521, 0.006878, 0.1914, 0.0, 0.1995, 0.09401, 0.1765, 0.09804, 0.1644, 0.05265, 0.1955, 0.0472, 0.0001223, 0.6407, 0.0, 0.6008, 0.02167, 0.6003, 0.02179, 0.641, 0.04812, 0.6406, 0.048, 0.6006, 0.07843, 0.6015, 0.07854, 0.6395, 0.1125, 0.638, 0.1124, 0.6028, 0.1493, 0.6042, 0.1494, 0.6363, 0.07854, 0.6395, 0.07843, 0.6015, 0.1124, 0.6028, 0.1125, 0.638, 0.2724, 0.632, 0.2723, 0.6078, 0.3155, 0.6081, 0.3156, 0.6315, 0.1955, 0.0472, 0.1644, 0.05265, 0.1564, 0.02301, 0.1928, 0.01663, 0.1494, 0.6363, 0.1493, 0.6042, 0.1887, 0.6057, 0.1888, 0.6346, 0.1888, 0.6346, 0.1887, 0.6057, 0.2299, 0.607, 0.2299, 0.6331, 0.02167, 0.6003, 0.02418, 0.5602, 0.05046, 0.5612, 0.048, 0.6006, 0.2299, 0.607, 0.2315, 0.5813, 0.2738, 0.5841, 0.2723, 0.6078, 0.1564, 0.02301, 0.1217, 0.03561, 0.1147, 0.02047, 0.1521, 0.006878, 0.1765, 0.09804, 0.1545, 0.106, 0.1347, 0.06342, 0.1644, 0.05265, 0.0, 0.6008, 0.002453, 0.5616, 0.02418, 0.5602, 0.02167, 0.6003, 0.048, 0.6006, 0.05046, 0.5612, 0.08077, 0.564, 0.07843, 0.6015, 0.1124, 0.6028, 0.1146, 0.5681, 0.1513, 0.5727, 0.1493, 0.6042, 0.07843, 0.6015, 0.08077, 0.564, 0.1146, 0.5681, 0.1124, 0.6028, 0.2723, 0.6078, 0.2738, 0.5841, 0.317, 0.585, 0.3155, 0.6081, 0.1644, 0.05265, 0.1347, 0.06342, 0.1217, 0.03561, 0.1564, 0.02301, 0.1493, 0.6042, 0.1513, 0.5727, 0.1904, 0.5773, 0.1887, 0.6057, 0.1887, 0.6057, 0.1904, 0.5773, 0.2315, 0.5813, 0.2299, 0.607, 0.1904, 0.5773, 0.194, 0.5501, 0.2347, 0.5567, 0.2315, 0.5813, 0.02418, 0.5602, 0.02924, 0.5219, 0.05543, 0.5236, 0.05046, 0.5612, 0.2315, 0.5813, 0.2347, 0.5567, 0.2768, 0.5614, 0.2738, 0.5841, 0.1217, 0.03561, 0.08973, 0.05404, 0.08017, 0.04035, 0.1147, 0.02047, 0.1545, 0.106, 0.1342, 0.1177, 0.1073, 0.07918, 0.1347, 0.06342, 0.002453, 0.5616, 0.007407, 0.5241, 0.02924, 0.5219, 0.02418, 0.5602, 0.05046, 0.5612, 0.05543, 0.5236, 0.08549, 0.5283, 0.08077, 0.564, 0.1146, 0.5681, 0.1189, 0.5349, 0.1553, 0.5425, 0.1513, 0.5727, 0.08077, 0.564, 0.08549, 0.5283, 0.1189, 0.5349, 0.1146, 0.5681, 0.2738, 0.5841, 0.2768, 0.5614, 0.3199, 0.563, 0.317, 0.585, 0.1347, 0.06342, 0.1073, 0.07918, 0.08973, 0.05404, 0.1217, 0.03561, 0.1513, 0.5727, 0.1553, 0.5425, 0.194, 0.5501, 0.1904, 0.5773, 0.1553, 0.5425, 0.1612, 0.5148, 0.1993, 0.5251, 0.194, 0.5501, 0.194, 0.5501, 0.1993, 0.5251, 0.2395, 0.5341, 0.2347, 0.5567, 0.02924, 0.5219, 0.0367, 0.4866, 0.06276, 0.489, 0.05543, 0.5236, 0.2347, 0.5567, 0.2395, 0.5341, 0.2812, 0.5404, 0.2768, 0.5614, 0.9862, 0.7099, 0.9625, 0.7077, 0.9744, 0.6826, 1.0, 0.6849, 0.1342, 0.1177, 0.1163, 0.1327, 0.08309, 0.09946, 0.1073, 0.07918, 0.007407, 0.5241, 0.01471, 0.4896, 0.0367, 0.4866, 0.02924, 0.5219, 0.05543, 0.5236, 0.06276, 0.489, 0.09246, 0.4954, 0.08549, 0.5283, 0.1189, 0.5349, 0.1254, 0.5044, 0.1612, 0.5148, 0.1553, 0.5425, 0.08549, 0.5283, 0.09246, 0.4954, 0.1254, 0.5044, 0.1189, 0.5349, 0.2768, 0.5614, 0.2812, 0.5404, 0.3242, 0.5428, 0.3199, 0.563, 0.1073, 0.07918, 0.08309, 0.09946, 0.06142, 0.07775, 0.08973, 0.05404, 0.1612, 0.5148, 0.1687, 0.4902, 0.2062, 0.503, 0.1993, 0.5251, 0.1993, 0.5251, 0.2062, 0.503, 0.2457, 0.5141, 0.2395, 0.5341, 0.0367, 0.4866, 0.04635, 0.4554, 0.07222, 0.4583, 0.06276, 0.489, 0.2395, 0.5341, 0.2457, 0.5141, 0.287, 0.5219, 0.2812, 0.5404, 0.9625, 0.7077, 0.9342, 0.7059, 0.9439, 0.6806, 0.9744, 0.6826, 0.1163, 0.1327, 0.1012, 0.1506, 0.06276, 0.1236, 0.08309, 0.09946, 0.9744, 0.6826, 0.9439, 0.6806, 0.9469, 0.655, 0.978, 0.657, 0.06276, 0.489, 0.07222, 0.4583, 0.1015, 0.4662, 0.09246, 0.4954, 0.1254, 0.5044, 0.1337, 0.4774, 0.1687, 0.4902, 0.1612, 0.5148, 0.09246, 0.4954, 0.1015, 0.4662, 0.1337, 0.4774, 0.1254, 0.5044, 0.9115, 0.4304, 0.893, 0.4292, 0.8907, 0.3847, 0.9086, 0.3859, 0.08309, 0.09946, 0.06276, 0.1236, 0.03765, 0.106, 0.06142, 0.07775, 0.06276, 0.1236, 0.04694, 0.151, 0.01915, 0.138, 0.03765, 0.106, 0.9187, 0.5406, 0.8909, 0.5393, 0.8833, 0.5055, 0.9083, 0.5067, 0.9083, 0.5067, 0.8833, 0.5055, 0.8767, 0.4686, 0.8993, 0.4697, 0.9469, 0.655, 0.9116, 0.6534, 0.9099, 0.6271, 0.9445, 0.6287, 0.8993, 0.4697, 0.8767, 0.4686, 0.8721, 0.4282, 0.893, 0.4292, 0.9342, 0.7059, 0.9023, 0.7044, 0.9094, 0.679, 0.9439, 0.6806, 0.1012, 0.1506, 0.0895, 0.1709, 0.04694, 0.151, 0.06276, 0.1236, 0.9439, 0.6806, 0.9094, 0.679, 0.9116, 0.6534, 0.9469, 0.655, 0.9445, 0.6287, 0.9099, 0.6271, 0.9052, 0.5996, 0.9381, 0.6011, 0.9291, 0.5719, 0.8986, 0.5705, 0.8909, 0.5393, 0.9187, 0.5406, 0.9381, 0.6011, 0.9052, 0.5996, 0.8986, 0.5705, 0.9291, 0.5719, 0.893, 0.4292, 0.8721, 0.4282, 0.8704, 0.3838, 0.8907, 0.3847, 0.8721, 0.4282, 0.8494, 0.4276, 0.8484, 0.3831, 0.8704, 0.3838, 0.04694, 0.151, 0.03611, 0.1806, 0.006488, 0.1727, 0.01915, 0.138, 0.8909, 0.5393, 0.8608, 0.5384, 0.8562, 0.5047, 0.8833, 0.5055, 0.8833, 0.5055, 0.8562, 0.5047, 0.8522, 0.4679, 0.8767, 0.4686, 0.9116, 0.6534, 0.8733, 0.6523, 0.8723, 0.626, 0.9099, 0.6271, 0.8767, 0.4686, 0.8522, 0.4679, 0.8494, 0.4276, 0.8721, 0.4282, 0.9023, 0.7044, 0.8676, 0.7034, 0.872, 0.6779, 0.9094, 0.679, 0.0895, 0.1709, 0.08148, 0.1928, 0.03611, 0.1806, 0.04694, 0.151, 0.9094, 0.679, 0.872, 0.6779, 0.8733, 0.6523, 0.9116, 0.6534, 0.9099, 0.6271, 0.8723, 0.626, 0.8695, 0.5986, 0.9052, 0.5996, 0.8986, 0.5705, 0.8655, 0.5695, 0.8608, 0.5384, 0.8909, 0.5393, 0.9052, 0.5996, 0.8695, 0.5986, 0.8655, 0.5695, 0.8986, 0.5705, 0.8494, 0.4276, 0.8256, 0.4272, 0.8254, 0.3828, 0.8484, 0.3831, 0.03611, 0.1806, 0.03059, 0.2117, 3.769e-05, 0.209, 0.006488, 0.1727, 0.8608, 0.5384, 0.8293, 0.5379, 0.8278, 0.5042, 0.8562, 0.5047, 0.8562, 0.5047, 0.8278, 0.5042, 0.8265, 0.4675, 0.8522, 0.4679, 0.8733, 0.6523, 0.8332, 0.6516, 0.8329, 0.6253, 0.8723, 0.626, 0.8522, 0.4679, 0.8265, 0.4675, 0.8256, 0.4272, 0.8494, 0.4276, 0.8676, 0.7034, 0.8312, 0.7028, 0.8327, 0.6773, 0.872, 0.6779, 0.08148, 0.1928, 0.0774, 0.2159, 0.03059, 0.2117, 0.03611, 0.1806, 0.872, 0.6779, 0.8327, 0.6773, 0.8332, 0.6516, 0.8733, 0.6523, 0.8723, 0.626, 0.8329, 0.6253, 0.8321, 0.598, 0.8695, 0.5986, 0.8655, 0.5695, 0.8308, 0.569, 0.8293, 0.5379, 0.8608, 0.5384, 0.8695, 0.5986, 0.8321, 0.598, 0.8308, 0.569, 0.8655, 0.5695, 0.8256, 0.4272, 0.8015, 0.4271, 0.802, 0.3827, 0.8254, 0.3828, 0.03059, 0.2117, 0.03056, 0.2433, 0.0, 0.246, 3.769e-05, 0.209, 0.8293, 0.5379, 0.7972, 0.5378, 0.7989, 0.5042, 0.8278, 0.5042, 0.8278, 0.5042, 0.7989, 0.5042, 0.8004, 0.4674, 0.8265, 0.4675, 0.8332, 0.6516, 0.7925, 0.6515, 0.793, 0.6252, 0.8329, 0.6253, 0.8265, 0.4675, 0.8004, 0.4674, 0.8015, 0.4271, 0.8256, 0.4272, 0.8312, 0.7028, 0.7943, 0.7027, 0.7929, 0.6772, 0.8327, 0.6773, 0.0774, 0.2159, 0.07737, 0.2393, 0.03056, 0.2433, 0.03059, 0.2117, 0.8327, 0.6773, 0.7929, 0.6772, 0.7925, 0.6515, 0.8332, 0.6516, 0.8329, 0.6253, 0.793, 0.6252, 0.794, 0.5979, 0.8321, 0.598, 0.8308, 0.569, 0.7955, 0.5689, 0.7972, 0.5378, 0.8293, 0.5379, 0.8321, 0.598, 0.794, 0.5979, 0.7955, 0.5689, 0.8308, 0.569, 0.7955, 0.5689, 0.7608, 0.5692, 0.7656, 0.5381, 0.7972, 0.5378, 0.794, 0.5979, 0.7566, 0.5982, 0.7608, 0.5692, 0.7955, 0.5689, 0.8015, 0.4271, 0.7777, 0.4273, 0.779, 0.3829, 0.802, 0.3827, 0.03056, 0.2433, 0.03601, 0.2744, 0.006375, 0.2823, 0.0, 0.246, 0.7972, 0.5378, 0.7656, 0.5381, 0.7705, 0.5044, 0.7989, 0.5042, 0.7989, 0.5042, 0.7705, 0.5044, 0.7747, 0.4677, 0.8004, 0.4674, 0.7925, 0.6515, 0.7524, 0.6519, 0.7536, 0.6256, 0.793, 0.6252, 0.8004, 0.4674, 0.7747, 0.4677, 0.7777, 0.4273, 0.8015, 0.4271, 0.7943, 0.7027, 0.7579, 0.7031, 0.7536, 0.6776, 0.7929, 0.6772, 0.07737, 0.2393, 0.08141, 0.2623, 0.03601, 0.2744, 0.03056, 0.2433, 0.7929, 0.6772, 0.7536, 0.6776, 0.7524, 0.6519, 0.7925, 0.6515, 0.793, 0.6252, 0.7536, 0.6256, 0.7566, 0.5982, 0.794, 0.5979, 0.3061, 0.1329, 0.3211, 0.1508, 0.3061, 0.1329, 0.0895, 0.1709, 0.1012, 0.1506, 0.0895, 0.1709, 0.134, 0.3376, 0.1161, 0.3225, 0.134, 0.3376, 0.0774, 0.2159, 0.08148, 0.1928, 0.0774, 0.2159, 0.1545, 0.106, 0.1765, 0.09804, 0.1545, 0.106, 0.2677, 0.3494, 0.2457, 0.3574, 0.2677, 0.3494, 0.2679, 0.1061, 0.2882, 0.1179, 0.2679, 0.1061, 0.08939, 0.2843, 0.08141, 0.2623, 0.08939, 0.2843, 0.2226, 0.3614, 0.1992, 0.3614, 0.2226, 0.3614, 0.2459, 0.09812, 0.2679, 0.1061, 0.2459, 0.09812, 0.07737, 0.2393, 0.0774, 0.2159, 0.07737, 0.2393, 0.2882, 0.1179, 0.3061, 0.1329, 0.2882, 0.1179, 0.1542, 0.3493, 0.134, 0.3376, 0.1542, 0.3493, 0.3447, 0.2395, 0.3407, 0.2626, 0.3447, 0.2395, 0.2879, 0.3377, 0.2677, 0.3494, 0.2879, 0.3377, 0.08141, 0.2623, 0.07737, 0.2393, 0.08141, 0.2623, 0.3328, 0.1711, 0.3407, 0.1931, 0.3328, 0.1711, 0.1163, 0.1327, 0.1342, 0.1177, 0.1163, 0.1327, 0.3059, 0.3227, 0.2879, 0.3377, 0.3059, 0.3227, 0.2229, 0.09403, 0.2459, 0.09812, 0.2229, 0.09403, 0.1762, 0.3573, 0.1542, 0.3493, 0.1762, 0.3573, 0.3448, 0.2161, 0.3447, 0.2395, 0.3448, 0.2161, 0.3209, 0.3048, 0.3059, 0.3227, 0.3209, 0.3048, 0.1011, 0.3046, 0.08939, 0.2843, 0.1011, 0.3046, 0.3407, 0.2626, 0.3326, 0.2845, 0.3407, 0.2626, 0.1995, 0.09401, 0.2229, 0.09403, 0.1995, 0.09401, 0.1765, 0.09804, 0.1995, 0.09401, 0.1765, 0.09804, 0.1342, 0.1177, 0.1545, 0.106, 0.1342, 0.1177, 0.3211, 0.1508, 0.3328, 0.1711, 0.3211, 0.1508, 0.1012, 0.1506, 0.1163, 0.1327, 0.1012, 0.1506, 0.1161, 0.3225, 0.1011, 0.3046, 0.1161, 0.3225, 0.08148, 0.1928, 0.0895, 0.1709, 0.08148, 0.1928, 0.3326, 0.2845, 0.3209, 0.3048, 0.3326, 0.2845, 0.1992, 0.3614, 0.1762, 0.3573, 0.1992, 0.3614, 0.3407, 0.1931, 0.3448, 0.2161, 0.3407, 0.1931, 0.2457, 0.3574, 0.2226, 0.3614, 0.2457, 0.3574])
me_mesh.materials.append(None)
me_mesh.use_remesh_preserve_volume = False
me_mesh.use_remesh_preserve_attributes = False
me_mesh.use_mirror_vertex_groups = False
me_mesh.update()

# ---- objects
ob_mushroom_knob = bpy.data.objects.new('Mushroom Knob', me_mesh)

# ---- transforms, parenting, visibility, modifiers, constraints
ob_mushroom_knob.location = (0.0, 0.0, 0.0)
ob_mushroom_knob.lineart.crease_threshold = 0.0

# ---- collection membership
col_collection.objects.link(ob_mushroom_knob)

# ---- scene / render settings (as saved in the file)
scene.frame_start = 1; scene.frame_end = 250; scene.frame_set(1)
scene.render.engine = 'BLENDER_EEVEE_NEXT'
scene.render.bake_bias = 0.0
scene.render.bake_samples = 0
scene.cycles.sampling_pattern = 'TABULATED_SOBOL'
scene.eevee.use_volume_custom_range = False
bpy.context.view_layer.update()

# ---- added for rendering (the .blend has no active camera and no usable light): camera, sun
cam_auto = bpy.data.cameras.new('AutoCamera')
cam_auto.lens = 50.0
cam_auto.sensor_width = 36.0
cam_auto.clip_end = 1000.0
ob_auto_camera = bpy.data.objects.new('AutoCamera', cam_auto)
scene.collection.objects.link(ob_auto_camera)
ob_auto_camera.location = (0.185037, -0.236353, 0.148026)
ob_auto_camera.rotation_euler = (1.09748, -7.21219e-08, 0.694738)
scene.camera = ob_auto_camera
light_auto_sun = bpy.data.lights.new('AutoSun', 'SUN')
light_auto_sun.energy = 3.0
light_auto_sun.angle = 0.0523599
ob_auto_sun = bpy.data.objects.new('AutoSun', light_auto_sun)
scene.collection.objects.link(ob_auto_sun)
ob_auto_sun.rotation_euler = (0.872665, 0.174533, 0.523599)
bpy.context.view_layer.update()
